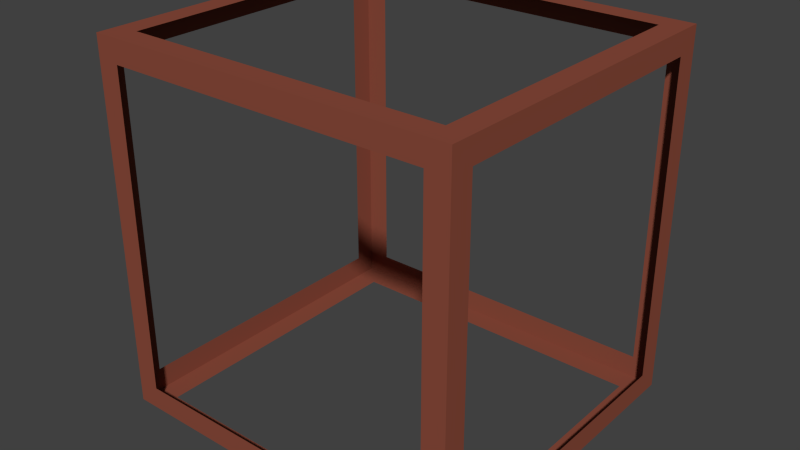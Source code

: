 # Source: BuildingOutline.blend  (saved by Blender 2.72.0; exported with 4.5.12 LTS)
import bpy
from mathutils import Matrix  # noqa: F401  (used for matrix-valued properties, if any)

bpy.ops.wm.read_factory_settings(use_empty=True)
scene = bpy.context.scene
scene.name = 'Scene'

# ---- collections
col_collection_1 = bpy.data.collections.new('Collection 1'); scene.collection.children.link(col_collection_1)

# ---- materials (node trees are filled in below, after node groups)
mat_material_001 = bpy.data.materials.new('Material.001')
mat_material_001.alpha_threshold = 0.0
mat_material_001.use_transparent_shadow = False
mat_material_001.diffuse_color = (0.2598, 0.07161, 0.04455, 1.0)
mat_material_001.roughness = 0.5

# ---- material node trees

# ---- world
world_world = bpy.data.worlds.new('World'); scene.world = world_world
world_world.color = (0.05088, 0.05088, 0.05088)
world_world.use_sun_shadow = False
world_world.sun_shadow_jitter_overblur = 0.0
world_world.cycles.sampling_method = 'MANUAL'
world_world.cycles.sample_map_resolution = 256

# ---- meshes
me_cube_001 = bpy.data.meshes.new('Cube.001')
me_cube_001.from_pydata([(-1.0, -1.0, 0.01862), (1.0, 0.8376, 0.01862), (1.0, -1.0, 0.01862), (-1.0, -1.0, 2.019), (-1.0, 0.8376, 0.01862), (1.0, -0.875, 1.894), (1.0, -1.0, 2.019), (1.0, 0.8376, 2.019), (-0.875, 0.8376, 1.894), (0.875, 0.8376, 1.894), (-0.875, 0.8376, 0.1436), (0.875, 0.8376, 0.1436), (0.875, -1.0, 0.1436), (-0.875, -1.0, 0.1436), (0.875, -1.0, 1.894), (-0.875, -1.0, 1.894), (1.0, 0.7126, 1.894), (1.0, -0.875, 0.1436), (1.0, 0.7126, 0.1436), (-1.0, -0.875, 1.894), (-1.0, 0.7126, 1.894), (-1.0, -0.875, 0.1436), (-1.0, 0.7126, 0.1436), (0.875, -0.875, 2.019), (-1.0, 0.8376, 2.019), (0.875, 0.7126, 2.019), (-0.875, -0.875, 2.019), (-0.875, 0.7126, 2.019), (0.875, -0.875, 0.01862), (0.875, 0.7126, 0.01862), (-0.875, -0.875, 0.01862), (-0.875, 0.7126, 0.01862)], [], [(4, 10, 11, 1), (3, 0, 13, 15), (7, 6, 5, 16), (0, 2, 12, 13), (7, 9, 8, 24), (24, 8, 10, 4), (1, 11, 9, 7), (2, 6, 14, 12), (0, 21, 22, 4), (3, 19, 21, 0), (4, 22, 20, 24), (24, 20, 19, 3), (1, 7, 16, 18), (6, 2, 17, 5), (2, 1, 18, 17), (6, 3, 15, 14), (3, 26, 27, 24), (6, 23, 26, 3), (24, 27, 25, 7), (7, 25, 23, 6), (0, 4, 31, 30), (2, 0, 30, 28), (4, 1, 29, 31), (1, 2, 28, 29)])
me_cube_001.materials.append(mat_material_001)
me_cube_001.use_remesh_preserve_volume = False
me_cube_001.use_remesh_preserve_attributes = False
me_cube_001.use_mirror_vertex_groups = False
me_cube_001.update()

# ---- objects
ob_cube = bpy.data.objects.new('Cube', me_cube_001)

# ---- transforms, parenting, visibility, modifiers, constraints
ob_cube.location = (0.0, 0.0, 0.0)
ob_cube.lineart.crease_threshold = 0.0

# ---- collection membership
col_collection_1.objects.link(ob_cube)

# ---- scene / render settings (as saved in the file)
scene.frame_start = 1; scene.frame_end = 250; scene.frame_set(27)
scene.render.engine = 'BLENDER_EEVEE_NEXT'
scene.render.resolution_percentage = 50
scene.render.dither_intensity = 0.0
scene.cycles.use_denoising = False
scene.cycles.samples = 10
scene.cycles.sampling_pattern = 'TABULATED_SOBOL'
scene.cycles.light_sampling_threshold = 0.0
scene.cycles.use_adaptive_sampling = False
scene.cycles.use_light_tree = False
scene.cycles.blur_glossy = 0.0
scene.cycles.pixel_filter_type = 'GAUSSIAN'
scene.cycles.sample_clamp_indirect = 0.0
scene.view_settings.view_transform = 'Standard'
bpy.context.view_layer.update()

# ---- added for rendering (the .blend has no active camera and no usable light): camera, sun
cam_auto = bpy.data.cameras.new('AutoCamera')
cam_auto.lens = 50.0
cam_auto.sensor_width = 36.0
cam_auto.clip_end = 1000.0
ob_auto_camera = bpy.data.objects.new('AutoCamera', cam_auto)
scene.collection.objects.link(ob_auto_camera)
ob_auto_camera.location = (3.12075, -3.82609, 3.51522)
ob_auto_camera.rotation_euler = (1.09748, -7.21219e-08, 0.694738)
scene.camera = ob_auto_camera
light_auto_sun = bpy.data.lights.new('AutoSun', 'SUN')
light_auto_sun.energy = 3.0
light_auto_sun.angle = 0.0523599
ob_auto_sun = bpy.data.objects.new('AutoSun', light_auto_sun)
scene.collection.objects.link(ob_auto_sun)
ob_auto_sun.rotation_euler = (0.872665, 0.174533, 0.523599)
bpy.context.view_layer.update()
